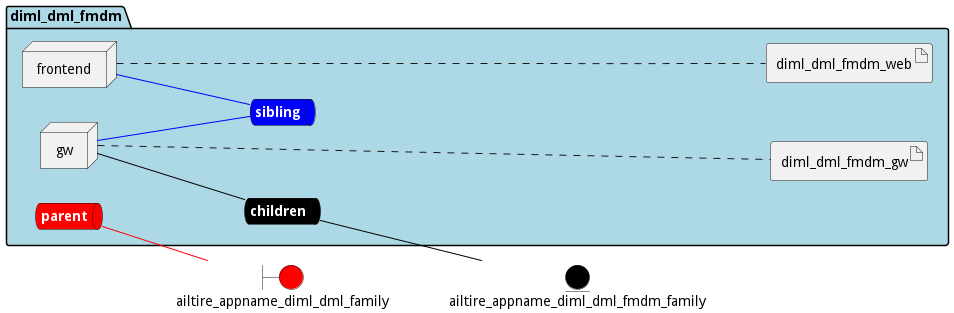

The diagram above was rendered by PlantUML. Its source (embedded in the PNG):
@startuml

left to right direction


boundary ailtire_appname_diml_dml_family #red


entity ailtire_appname_diml_dml_fmdm_family #black




package "diml_dml_fmdm" #lightblue {
    queue childrennet #black [
            <b><color:white>children</color></b>
    ]
    
    childrennet -[#black]- ailtire_appname_diml_dml_fmdm_family
    
    queue siblingnet #blue [
            <b><color:white>sibling</color></b>
    ]
    
    queue parentnet #red [
            <b><color:white>parent</color></b>
    ]
    
    parentnet -[#red]- ailtire_appname_diml_dml_family
    

node "frontend" as frontendService
node "gw" as gwService


        artifact "diml_dml_fmdm_web" as diml_dml_fmdm_webimage
    
        artifact "diml_dml_fmdm_gw" as diml_dml_fmdm_gwimage
    
}

frontendService -[#blue]- siblingnet

gwService -[#black]- childrennet

gwService -[#blue]- siblingnet
frontendService .... diml_dml_fmdm_webimage
gwService .... diml_dml_fmdm_gwimage


@enduml